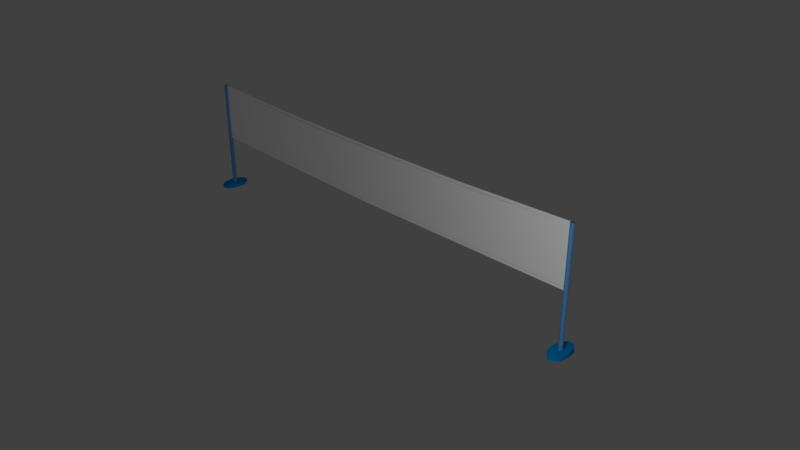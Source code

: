 # Source: net.blend  (saved by Blender 2.78.0; exported with 4.5.12 LTS)
import bpy
from mathutils import Matrix  # noqa: F401  (used for matrix-valued properties, if any)

bpy.ops.wm.read_factory_settings(use_empty=True)
scene = bpy.context.scene
scene.name = 'Scene'

# ---- collections
col_collection_1 = bpy.data.collections.new('Collection 1'); scene.collection.children.link(col_collection_1)

# ---- materials (node trees are filled in below, after node groups)
mat_squareplane_material_7aa73a9e_e185_4687_904c_ddb8d7673011_2fe93 = bpy.data.materials.new('SquarePlane material_7aa73a9e-e185-4687-904c-ddb8d7673011_2fe93')
mat_squareplane_material_7aa73a9e_e185_4687_904c_ddb8d7673011_2fe93.alpha_threshold = 0.0
mat_squareplane_material_7aa73a9e_e185_4687_904c_ddb8d7673011_2fe93.use_transparent_shadow = False
mat_squareplane_material_7aa73a9e_e185_4687_904c_ddb8d7673011_2fe93.diffuse_color = (1.0, 1.0, 1.0, 1.0)
mat_squareplane_material_7aa73a9e_e185_4687_904c_ddb8d7673011_2fe93.roughness = 0.5
mat_chrome___hex_mesh_4006616a_5b3c_4386_8cdb_69f7adf32a6a_379faed9 = bpy.data.materials.new('Chrome - Hex Mesh_4006616a-5b3c-4386-8cdb-69f7adf32a6a_379faed9')
mat_chrome___hex_mesh_4006616a_5b3c_4386_8cdb_69f7adf32a6a_379faed9.alpha_threshold = 0.0
mat_chrome___hex_mesh_4006616a_5b3c_4386_8cdb_69f7adf32a6a_379faed9.use_transparent_shadow = False
mat_chrome___hex_mesh_4006616a_5b3c_4386_8cdb_69f7adf32a6a_379faed9.diffuse_color = (1.0, 1.0, 1.0, 1.0)
mat_chrome___hex_mesh_4006616a_5b3c_4386_8cdb_69f7adf32a6a_379faed9.roughness = 0.5
mat_squareplane_material_1_439634c7_11f5_4564_b453_d43c2e7cd70d_642 = bpy.data.materials.new('SquarePlane material 1_439634c7-11f5-4564-b453-d43c2e7cd70d_642')
mat_squareplane_material_1_439634c7_11f5_4564_b453_d43c2e7cd70d_642.alpha_threshold = 0.0
mat_squareplane_material_1_439634c7_11f5_4564_b453_d43c2e7cd70d_642.use_transparent_shadow = False
mat_squareplane_material_1_439634c7_11f5_4564_b453_d43c2e7cd70d_642.diffuse_color = (1.0, 1.0, 1.0, 1.0)
mat_squareplane_material_1_439634c7_11f5_4564_b453_d43c2e7cd70d_642.roughness = 0.5
mat_cylinder_material_1_a05a41f8_c035_4d9b_bea2_976511c53207_244f48 = bpy.data.materials.new('Cylinder material 1_a05a41f8-c035-4d9b-bea2-976511c53207_244f48')
mat_cylinder_material_1_a05a41f8_c035_4d9b_bea2_976511c53207_244f48.alpha_threshold = 0.0
mat_cylinder_material_1_a05a41f8_c035_4d9b_bea2_976511c53207_244f48.use_transparent_shadow = False
mat_cylinder_material_1_a05a41f8_c035_4d9b_bea2_976511c53207_244f48.diffuse_color = (0.0, 0.337, 0.878, 1.0)
mat_cylinder_material_1_a05a41f8_c035_4d9b_bea2_976511c53207_244f48.roughness = 0.5
mat_cylinder_material_73e83ba8_eb67_4bd8_a0ca_e3b7c5aab2bd_fb62363d = bpy.data.materials.new('Cylinder material_73e83ba8-eb67-4bd8-a0ca-e3b7c5aab2bd_fb62363d')
mat_cylinder_material_73e83ba8_eb67_4bd8_a0ca_e3b7c5aab2bd_fb62363d.alpha_threshold = 0.0
mat_cylinder_material_73e83ba8_eb67_4bd8_a0ca_e3b7c5aab2bd_fb62363d.use_transparent_shadow = False
mat_cylinder_material_73e83ba8_eb67_4bd8_a0ca_e3b7c5aab2bd_fb62363d.diffuse_color = (0.125, 0.376, 0.78, 1.0)
mat_cylinder_material_73e83ba8_eb67_4bd8_a0ca_e3b7c5aab2bd_fb62363d.roughness = 0.5

# ---- material node trees

# ---- world
world_world = bpy.data.worlds.new('World'); scene.world = world_world
world_world.color = (0.05088, 0.05088, 0.05088)
world_world.use_sun_shadow = False
world_world.sun_shadow_jitter_overblur = 0.0
world_world.cycles.sampling_method = 'MANUAL'

# ---- cameras
cam_camera = bpy.data.cameras.new('Camera')
cam_camera.clip_end = 100.0
cam_camera.lens = 35.0
cam_camera.sensor_width = 32.0
cam_camera.sensor_height = 18.0
cam_camera.ortho_scale = 7.314
cam_camera.dof.focus_distance = 0.0
cam_camera.dof.aperture_fstop = 128.0

# ---- lights
light_lamp = bpy.data.lights.new('Lamp', 'POINT')
light_lamp.transmission_factor = 0.0
light_lamp.cutoff_distance = 30.0
light_lamp.energy = 100.0
light_lamp.shadow_buffer_clip_start = 1.001
light_lamp.shadow_soft_size = 0.1
light_lamp.shadow_maximum_resolution = 0.006
light_lamp.use_absolute_resolution = True

# ---- meshes
me_ribbon_top___baked = bpy.data.meshes.new('ribbon-top_-_baked')
me_ribbon_top___baked.from_pydata([(1525.0, 1478.0, 0.0), (1525.0, 1458.0, 0.0), (3050.0, 1510.0, 0.0), (3050.0, 1530.0, 0.0), (0.0, 1467.0, 0.0), (0.0, 1447.0, 0.0), (1525.0, 1498.0, 0.0), (3050.0, 1550.0, 0.0), (0.0, 1487.0, 0.0), (-1527.0, 1484.0, 0.0), (-1529.0, 1464.0, 0.0), (-3050.0, 1530.0, 0.0), (-3050.0, 1510.0, 0.0), (-1525.0, 1504.0, 0.0), (-3050.0, 1550.0, 0.0)], [], [(0, 1, 2, 3), (1, 0, 4, 5), (6, 0, 3, 7), (0, 6, 8, 4), (9, 10, 5, 4), (10, 9, 11, 12), (13, 9, 4, 8), (9, 13, 14, 11)])
me_ribbon_top___baked.polygons.foreach_set('use_smooth', [True] * 8)
_uv = me_ribbon_top___baked.uv_layers.new(name='UVMap')
_uv.uv.foreach_set('vector', [0.0, 0.0, 1.0, 0.0, 1.0, 1.0, 0.0, 1.0, 0.0, 0.0, 1.0, 0.0, 1.0, 1.0, 0.0, 1.0, 0.0, 0.0, 1.0, 0.0, 1.0, 1.0, 0.0, 1.0, 0.0, 0.0, 1.0, 0.0, 1.0, 1.0, 0.0, 1.0, 0.0, 0.0, 1.0, 0.0, 1.0, 1.0, 0.0, 1.0, 0.0, 0.0, 1.0, 0.0, 1.0, 1.0, 0.0, 1.0, 0.0, 0.0, 1.0, 0.0, 1.0, 1.0, 0.0, 1.0, 0.0, 0.0, 1.0, 0.0, 1.0, 1.0, 0.0, 1.0])
me_ribbon_top___baked.materials.append(mat_squareplane_material_7aa73a9e_e185_4687_904c_ddb8d7673011_2fe93)
me_ribbon_top___baked.use_remesh_preserve_volume = False
me_ribbon_top___baked.use_remesh_preserve_attributes = False
me_ribbon_top___baked.use_mirror_vertex_groups = False
me_ribbon_top___baked.update()
me_ribbon_top___baked.normals_split_custom_set([tuple(v) for v in zip(*[iter([0.0, 0.0, 1.0, 0.0, 0.0, 1.0, 0.0, 0.0, 1.0, 0.0, 0.0, 1.0, 0.0, 0.0, 1.0, 0.0, 0.0, 1.0, 0.0, 0.0, 1.0, 0.0, 0.0, 1.0, 0.0, 0.0, 1.0, 0.0, 0.0, 1.0, 0.0, 0.0, 1.0, 0.0, 0.0, 1.0, 0.0, 0.0, 1.0, 0.0, 0.0, 1.0, 0.0, 0.0, 1.0, 0.0, 0.0, 1.0, 0.0, 0.0, 1.0, 0.0, 0.0, 1.0, 0.0, 0.0, 1.0, 0.0, 0.0, 1.0, 0.0, 0.0, 1.0, 0.0, 0.0, 1.0, 0.0, 0.0, 1.0, 0.0, 0.0, 1.0, 0.0, 0.0, 1.0, 0.0, 0.0, 1.0, 0.0, 0.0, 1.0, 0.0, 0.0, 1.0, 0.0, 0.0, 1.0, 0.0, 0.0, 1.0, 0.0, 0.0, 1.0, 0.0, 0.0, 1.0])] * 3)])
me_mesh___baked = bpy.data.meshes.new('mesh_-_baked')
me_mesh___baked.from_pydata([(-3050.0, 800.0, 0.0), (0.0, 760.0, 0.0), (0.0, 1125.0, 0.0), (-3050.0, 1155.0, 0.0), (3050.0, 800.0, 0.0), (3050.0, 1155.0, 0.0), (1655.0, 1458.0, 0.0), (0.0, 1440.0, 0.0), (3050.0, 1510.0, 0.0), (-3050.0, 1510.0, 0.0), (-1525.0, 1455.0, 0.0)], [], [(0, 1, 2, 3), (1, 4, 5, 2), (6, 7, 2, 5, 8), (9, 3, 2, 7, 10)])
me_mesh___baked.polygons.foreach_set('use_smooth', [True] * 4)
_uv = me_mesh___baked.uv_layers.new(name='UVMap')
_uv.uv.foreach_set('vector', [0.0, 0.0, 0.5, 0.0, 0.5, 0.5, 0.0, 0.5, 0.5, 0.0, 1.0, 0.0, 1.0, 0.5, 0.5, 0.5, 0.7714, 1.0, 0.5, 1.0, 0.5, 0.5, 1.0, 0.5, 1.0, 1.0, 0.0, 1.0, 0.0, 0.5, 0.5, 0.5, 0.5, 1.0, 0.2499, 1.0])
me_mesh___baked.materials.append(mat_chrome___hex_mesh_4006616a_5b3c_4386_8cdb_69f7adf32a6a_379faed9)
me_mesh___baked.use_remesh_preserve_volume = False
me_mesh___baked.use_remesh_preserve_attributes = False
me_mesh___baked.use_mirror_vertex_groups = False
me_mesh___baked.update()
me_mesh___baked.normals_split_custom_set([tuple(v) for v in zip(*[iter([0.0, 0.0, 1.0, 0.0, 0.0, 1.0, 0.0, 0.0, 1.0, 0.0, 0.0, 1.0, 0.0, 0.0, 1.0, 0.0, 0.0, 1.0, 0.0, 0.0, 1.0, 0.0, 0.0, 1.0, 0.0, 0.0, 1.0, 0.0, 0.0, 1.0, 0.0, 0.0, 1.0, 0.0, 0.0, 1.0, 0.0, 0.0, 1.0, 0.0, 0.0, 1.0, 0.0, 0.0, 1.0, 0.0, 0.0, 1.0, 0.0, 0.0, 1.0, 0.0, 0.0, 1.0])] * 3)])
me_ribbon_bottom___baked = bpy.data.meshes.new('ribbon-bottom_-_baked')
me_ribbon_bottom___baked.from_pydata([(0.0, 738.0, 0.0), (-3050.0, 778.0, 0.0), (-3050.0, 758.0, 0.0), (0.0, 718.0, 0.0), (0.0, 758.0, 0.0), (-3050.0, 798.0, 0.0), (3050.0, 778.0, 0.0), (3050.0, 758.0, 0.0), (3050.0, 798.0, 0.0)], [], [(0, 1, 2, 3), (4, 5, 1, 0), (6, 0, 3, 7), (8, 4, 0, 6)])
me_ribbon_bottom___baked.polygons.foreach_set('use_smooth', [True] * 4)
_uv = me_ribbon_bottom___baked.uv_layers.new(name='UVMap')
_uv.uv.foreach_set('vector', [0.0, 0.0, 1.0, 0.0, 1.0, 1.0, 0.0, 1.0, 0.0, 0.0, 1.0, 0.0, 1.0, 1.0, 0.0, 1.0, 0.0, 0.0, 1.0, 0.0, 1.0, 1.0, 0.0, 1.0, 0.0, 0.0, 1.0, 0.0, 1.0, 1.0, 0.0, 1.0])
me_ribbon_bottom___baked.materials.append(mat_squareplane_material_1_439634c7_11f5_4564_b453_d43c2e7cd70d_642)
me_ribbon_bottom___baked.use_remesh_preserve_volume = False
me_ribbon_bottom___baked.use_remesh_preserve_attributes = False
me_ribbon_bottom___baked.use_mirror_vertex_groups = False
me_ribbon_bottom___baked.update()
me_ribbon_bottom___baked.normals_split_custom_set([tuple(v) for v in zip(*[iter([0.0, 0.0, 1.0, 0.0, 0.0, 1.0, 0.0, 0.0, 1.0, 0.0, 0.0, 1.0, 0.0, 0.0, 1.0, 0.0, 0.0, 1.0, 0.0, 0.0, 1.0, 0.0, 0.0, 1.0, 0.0, 0.0, 1.0, 0.0, 0.0, 1.0, 0.0, 0.0, 1.0, 0.0, 0.0, 1.0, 0.0, 0.0, 1.0, 0.0, 0.0, 1.0, 0.0, 0.0, 1.0, 0.0, 0.0, 1.0])] * 3)])
me_base = bpy.data.meshes.new('base')
me_base.from_pydata([(3141.0, 50.0, -117.6), (3162.0, 50.0, 0.0), (3162.0, 0.0, 0.0), (3141.0, 0.0, -117.6), (3085.0, 50.0, -190.2), (3085.0, 0.0, -190.2), (3015.0, 50.0, -190.2), (3015.0, 0.0, -190.2), (2959.0, 50.0, -117.6), (2959.0, 0.0, -117.6), (2938.0, 50.0, 0.0), (2938.0, 0.0, 0.0), (2959.0, 50.0, 117.6), (2959.0, 0.0, 117.6), (3015.0, 50.0, 190.2), (3015.0, 0.0, 190.2), (3085.0, 50.0, 190.2), (3085.0, 0.0, 190.2), (3141.0, 50.0, 117.6), (3141.0, 0.0, 117.6), (3050.0, 0.0, 0.0), (3050.0, 50.0, 0.0), (-3162.0, 0.0, 0.0), (-3162.0, 50.0, 0.0), (-3141.0, 50.0, -117.6), (-3141.0, 0.0, -117.6), (-3085.0, 50.0, -190.2), (-3085.0, 0.0, -190.2), (-3015.0, 50.0, -190.2), (-3015.0, 0.0, -190.2), (-2959.0, 50.0, -117.6), (-2959.0, 0.0, -117.6), (-2938.0, 50.0, 0.0), (-2938.0, 0.0, 0.0), (-2959.0, 50.0, 117.6), (-2959.0, 0.0, 117.6), (-3015.0, 50.0, 190.2), (-3015.0, 0.0, 190.2), (-3085.0, 50.0, 190.2), (-3085.0, 0.0, 190.2), (-3141.0, 50.0, 117.6), (-3141.0, 0.0, 117.6), (-3050.0, 0.0, 0.0), (-3050.0, 50.0, 0.0)], [], [(0, 1, 2, 3), (4, 0, 3, 5), (6, 4, 5, 7), (8, 6, 7, 9), (10, 8, 9, 11), (12, 10, 11, 13), (14, 12, 13, 15), (16, 14, 15, 17), (18, 16, 17, 19), (1, 18, 19, 2), (3, 2, 20), (5, 3, 20), (7, 5, 20), (9, 7, 20), (11, 9, 20), (13, 11, 20), (15, 13, 20), (17, 15, 20), (19, 17, 20), (2, 19, 20), (21, 1, 0), (21, 0, 4), (21, 4, 6), (21, 6, 8), (21, 8, 10), (21, 10, 12), (21, 12, 14), (21, 14, 16), (21, 16, 18), (21, 18, 1), (22, 23, 24, 25), (25, 24, 26, 27), (27, 26, 28, 29), (29, 28, 30, 31), (31, 30, 32, 33), (33, 32, 34, 35), (35, 34, 36, 37), (37, 36, 38, 39), (39, 38, 40, 41), (41, 40, 23, 22), (42, 22, 25), (42, 25, 27), (42, 27, 29), (42, 29, 31), (42, 31, 33), (42, 33, 35), (42, 35, 37), (42, 37, 39), (42, 39, 41), (42, 41, 22), (24, 23, 43), (26, 24, 43), (28, 26, 43), (30, 28, 43), (32, 30, 43), (34, 32, 43), (36, 34, 43), (38, 36, 43), (40, 38, 43), (23, 40, 43)])
me_base.polygons.foreach_set('use_smooth', [True] * 60)
_k = set([(0, 1), (0, 4), (1, 18), (2, 3), (2, 19), (3, 5), (4, 6), (5, 7), (6, 8), (7, 9), (8, 10), (9, 11), (10, 12), (11, 13), (12, 14), (13, 15), (14, 16), (15, 17), (16, 18), (17, 19), (22, 25), (22, 41), (23, 24), (23, 40), (24, 26), (25, 27), (26, 28), (27, 29), (28, 30), (29, 31), (30, 32), (31, 33), (32, 34), (33, 35), (34, 36), (35, 37), (36, 38), (37, 39), (38, 40), (39, 41)])
me_base.attributes.new('sharp_edge', 'BOOLEAN', 'EDGE').data.foreach_set('value', [ (min(e.vertices), max(e.vertices)) in _k for e in me_base.edges])
_uv = me_base.uv_layers.new(name='UVMap')
_uv.uv.foreach_set('vector', [0.0, 0.0, 1.0, 0.0, 1.0, 1.0, 0.0, 1.0, 0.0, 0.0, 1.0, 0.0, 1.0, 1.0, 0.0, 1.0, 0.0, 0.0, 1.0, 0.0, 1.0, 1.0, 0.0, 1.0, 0.0, 0.0, 1.0, 0.0, 1.0, 1.0, 0.0, 1.0, 0.0, 0.0, 1.0, 0.0, 1.0, 1.0, 0.0, 1.0, 0.0, 0.0, 1.0, 0.0, 1.0, 1.0, 0.0, 1.0, 0.0, 0.0, 1.0, 0.0, 1.0, 1.0, 0.0, 1.0, 0.0, 0.0, 1.0, 0.0, 1.0, 1.0, 0.0, 1.0, 0.0, 0.0, 1.0, 0.0, 1.0, 1.0, 0.0, 1.0, 0.0, 0.0, 1.0, 0.0, 1.0, 1.0, 0.0, 1.0, 0.0, 0.0, 1.0, 0.0, 1.0, 1.0, 0.0, 0.0, 1.0, 0.0, 1.0, 1.0, 0.0, 0.0, 1.0, 0.0, 1.0, 1.0, 0.0, 0.0, 1.0, 0.0, 1.0, 1.0, 0.0, 0.0, 1.0, 0.0, 1.0, 1.0, 0.0, 0.0, 1.0, 0.0, 1.0, 1.0, 0.0, 0.0, 1.0, 0.0, 1.0, 1.0, 0.0, 0.0, 1.0, 0.0, 1.0, 1.0, 0.0, 0.0, 1.0, 0.0, 1.0, 1.0, 0.0, 0.0, 1.0, 0.0, 1.0, 1.0, 0.0, 0.0, 1.0, 0.0, 1.0, 1.0, 0.0, 0.0, 1.0, 0.0, 1.0, 1.0, 0.0, 0.0, 1.0, 0.0, 1.0, 1.0, 0.0, 0.0, 1.0, 0.0, 1.0, 1.0, 0.0, 0.0, 1.0, 0.0, 1.0, 1.0, 0.0, 0.0, 1.0, 0.0, 1.0, 1.0, 0.0, 0.0, 1.0, 0.0, 1.0, 1.0, 0.0, 0.0, 1.0, 0.0, 1.0, 1.0, 0.0, 0.0, 1.0, 0.0, 1.0, 1.0, 0.0, 0.0, 1.0, 0.0, 1.0, 1.0, 0.0, 0.0, 1.0, 0.0, 1.0, 1.0, 0.0, 1.0, 0.0, 0.0, 1.0, 0.0, 1.0, 1.0, 0.0, 1.0, 0.0, 0.0, 1.0, 0.0, 1.0, 1.0, 0.0, 1.0, 0.0, 0.0, 1.0, 0.0, 1.0, 1.0, 0.0, 1.0, 0.0, 0.0, 1.0, 0.0, 1.0, 1.0, 0.0, 1.0, 0.0, 0.0, 1.0, 0.0, 1.0, 1.0, 0.0, 1.0, 0.0, 0.0, 1.0, 0.0, 1.0, 1.0, 0.0, 1.0, 0.0, 0.0, 1.0, 0.0, 1.0, 1.0, 0.0, 1.0, 0.0, 0.0, 1.0, 0.0, 1.0, 1.0, 0.0, 1.0, 0.0, 0.0, 1.0, 0.0, 1.0, 1.0, 0.0, 1.0, 0.0, 0.0, 1.0, 0.0, 1.0, 1.0, 0.0, 0.0, 1.0, 0.0, 1.0, 1.0, 0.0, 0.0, 1.0, 0.0, 1.0, 1.0, 0.0, 0.0, 1.0, 0.0, 1.0, 1.0, 0.0, 0.0, 1.0, 0.0, 1.0, 1.0, 0.0, 0.0, 1.0, 0.0, 1.0, 1.0, 0.0, 0.0, 1.0, 0.0, 1.0, 1.0, 0.0, 0.0, 1.0, 0.0, 1.0, 1.0, 0.0, 0.0, 1.0, 0.0, 1.0, 1.0, 0.0, 0.0, 1.0, 0.0, 1.0, 1.0, 0.0, 0.0, 1.0, 0.0, 1.0, 1.0, 0.0, 0.0, 1.0, 0.0, 1.0, 1.0, 0.0, 0.0, 1.0, 0.0, 1.0, 1.0, 0.0, 0.0, 1.0, 0.0, 1.0, 1.0, 0.0, 0.0, 1.0, 0.0, 1.0, 1.0, 0.0, 0.0, 1.0, 0.0, 1.0, 1.0, 0.0, 0.0, 1.0, 0.0, 1.0, 1.0, 0.0, 0.0, 1.0, 0.0, 1.0, 1.0, 0.0, 0.0, 1.0, 0.0, 1.0, 1.0, 0.0, 0.0, 1.0, 0.0, 1.0, 1.0])
me_base.materials.append(mat_cylinder_material_1_a05a41f8_c035_4d9b_bea2_976511c53207_244f48)
me_base.use_remesh_preserve_volume = False
me_base.use_remesh_preserve_attributes = False
me_base.use_mirror_vertex_groups = False
me_base.update()
me_base.normals_split_custom_set([tuple(v) for v in zip(*[iter([0.9261, 0.0, -0.3773, 1.0, 0.0, 0.0, 1.0, 0.0, 0.0, 0.9261, -2.787e-09, -0.3773, 0.5014, 0.0, -0.8652, 0.9261, 0.0, -0.3773, 0.9261, -2.787e-09, -0.3773, 0.5014, -5.979e-09, -0.8652, -0.5014, 5.979e-09, -0.8652, 0.5014, 0.0, -0.8652, 0.5014, -5.979e-09, -0.8652, -0.5014, 0.0, -0.8652, -0.9261, 2.787e-09, -0.3773, -0.5014, 5.979e-09, -0.8652, -0.5014, 0.0, -0.8652, -0.9261, 0.0, -0.3773, -1.0, 0.0, 0.0, -0.9261, 2.787e-09, -0.3773, -0.9261, 0.0, -0.3773, -1.0, 0.0, 0.0, -0.9261, 0.0, 0.3773, -1.0, 0.0, 0.0, -1.0, 0.0, 0.0, -0.9261, -2.787e-09, 0.3773, -0.5014, 0.0, 0.8652, -0.9261, 0.0, 0.3773, -0.9261, -2.787e-09, 0.3773, -0.5014, -5.979e-09, 0.8652, 0.5014, 5.979e-09, 0.8652, -0.5014, 0.0, 0.8652, -0.5014, -5.979e-09, 0.8652, 0.5014, 0.0, 0.8652, 0.9261, 2.787e-09, 0.3773, 0.5014, 5.979e-09, 0.8652, 0.5014, 0.0, 0.8652, 0.9261, 0.0, 0.3773, 1.0, 0.0, 0.0, 0.9261, 2.787e-09, 0.3773, 0.9261, 0.0, 0.3773, 1.0, 0.0, 0.0, 0.0, -1.0, 0.0, 0.0, -1.0, 0.0, 0.0, -1.0, 0.0, 0.0, -1.0, 0.0, 0.0, -1.0, 0.0, 0.0, -1.0, 0.0, 0.0, -1.0, 0.0, 0.0, -1.0, 0.0, 0.0, -1.0, 0.0, 0.0, -1.0, 0.0, 0.0, -1.0, 0.0, 0.0, -1.0, 0.0, 0.0, -1.0, 0.0, 0.0, -1.0, 0.0, 0.0, -1.0, 0.0, 0.0, -1.0, 0.0, 0.0, -1.0, 0.0, 0.0, -1.0, 0.0, 0.0, -1.0, 0.0, 0.0, -1.0, 0.0, 0.0, -1.0, 0.0, 0.0, -1.0, 0.0, 0.0, -1.0, 0.0, 0.0, -1.0, 0.0, 0.0, -1.0, 0.0, 0.0, -1.0, 0.0, 0.0, -1.0, 0.0, 0.0, -1.0, 0.0, 0.0, -1.0, 0.0, 0.0, -1.0, 0.0, 0.0, 1.0, 0.0, 0.0, 1.0, 0.0, 0.0, 1.0, 0.0, 0.0, 1.0, 0.0, 0.0, 1.0, 0.0, 0.0, 1.0, 0.0, 0.0, 1.0, 0.0, 0.0, 1.0, 0.0, 0.0, 1.0, 0.0, 0.0, 1.0, 0.0, 0.0, 1.0, 0.0, 0.0, 1.0, 0.0, 0.0, 1.0, 0.0, 0.0, 1.0, 0.0, 0.0, 1.0, 0.0, 0.0, 1.0, 0.0, 0.0, 1.0, 0.0, 0.0, 1.0, 0.0, 0.0, 1.0, 0.0, 0.0, 1.0, 0.0, 0.0, 1.0, 0.0, 0.0, 1.0, 0.0, 0.0, 1.0, 0.0, 0.0, 1.0, 0.0, 0.0, 1.0, 0.0, 0.0, 1.0, 0.0, 0.0, 1.0, 0.0, 0.0, 1.0, 0.0, 0.0, 1.0, 0.0, 0.0, 1.0, 0.0, -1.0, 0.0, 0.0, -1.0, 0.0, 0.0, -0.9261, 2.787e-09, -0.3773, -0.9261, 0.0, -0.3773, -0.9261, 0.0, -0.3773, -0.9261, 2.787e-09, -0.3773, -0.5014, 5.979e-09, -0.8652, -0.5014, 0.0, -0.8652, -0.5014, 0.0, -0.8652, -0.5014, 5.979e-09, -0.8652, 0.5014, 0.0, -0.8652, 0.5014, -5.979e-09, -0.8652, 0.5014, -5.979e-09, -0.8652, 0.5014, 0.0, -0.8652, 0.9261, 0.0, -0.3773, 0.9261, -2.787e-09, -0.3773, 0.9261, -2.787e-09, -0.3773, 0.9261, 0.0, -0.3773, 1.0, 0.0, 0.0, 1.0, 0.0, 0.0, 1.0, 0.0, 0.0, 1.0, 0.0, 0.0, 0.9261, 2.787e-09, 0.3773, 0.9261, 0.0, 0.3773, 0.9261, 0.0, 0.3773, 0.9261, 2.787e-09, 0.3773, 0.5014, 5.979e-09, 0.8652, 0.5014, 0.0, 0.8652, 0.5014, 0.0, 0.8652, 0.5014, 5.979e-09, 0.8652, -0.5014, 0.0, 0.8652, -0.5014, -5.979e-09, 0.8652, -0.5014, -5.979e-09, 0.8652, -0.5014, 0.0, 0.8652, -0.9261, 0.0, 0.3773, -0.9261, -2.787e-09, 0.3773, -0.9261, -2.787e-09, 0.3773, -0.9261, 0.0, 0.3773, -1.0, 0.0, 0.0, -1.0, 0.0, 0.0, 0.0, -1.0, 0.0, 0.0, -1.0, 0.0, 0.0, -1.0, 0.0, 0.0, -1.0, 0.0, 0.0, -1.0, 0.0, 0.0, -1.0, 0.0, 0.0, -1.0, 0.0, 0.0, -1.0, 0.0, 0.0, -1.0, 0.0, 0.0, -1.0, 0.0, 0.0, -1.0, 0.0, 0.0, -1.0, 0.0, 0.0, -1.0, 0.0, 0.0, -1.0, 0.0, 0.0, -1.0, 0.0, 0.0, -1.0, 0.0, 0.0, -1.0, 0.0, 0.0, -1.0, 0.0, 0.0, -1.0, 0.0, 0.0, -1.0, 0.0, 0.0, -1.0, 0.0, 0.0, -1.0, 0.0, 0.0, -1.0, 0.0, 0.0, -1.0, 0.0, 0.0, -1.0, 0.0, 0.0, -1.0, 0.0, 0.0, -1.0, 0.0, 0.0, -1.0, 0.0, 0.0, -1.0, 0.0, 0.0, -1.0, 0.0, 0.0, 1.0, 0.0, 0.0, 1.0, 0.0, 0.0, 1.0, 0.0, 0.0, 1.0, 0.0, 0.0, 1.0, 0.0, 0.0, 1.0, 0.0, 0.0, 1.0, 0.0, 0.0, 1.0, 0.0, 0.0, 1.0, 0.0, 0.0, 1.0, 0.0, 0.0, 1.0, 0.0, 0.0, 1.0, 0.0, 0.0, 1.0, 0.0, 0.0, 1.0, 0.0, 0.0, 1.0, 0.0, 0.0, 1.0, 0.0, 0.0, 1.0, 0.0, 0.0, 1.0, 0.0, 0.0, 1.0, 0.0, 0.0, 1.0, 0.0, 0.0, 1.0, 0.0, 0.0, 1.0, 0.0, 0.0, 1.0, 0.0, 0.0, 1.0, 0.0, 0.0, 1.0, 0.0, 0.0, 1.0, 0.0, 0.0, 1.0, 0.0, 0.0, 1.0, 0.0, 0.0, 1.0, 0.0, 0.0, 1.0, 0.0])] * 3)])
me_pole = bpy.data.meshes.new('pole')
me_pole.from_pydata([(3059.0, 1550.0, -28.53), (3080.0, 1550.0, 0.0), (3080.0, 0.0, 0.0), (3059.0, 0.0, -28.53), (3026.0, 1550.0, -17.63), (3026.0, 0.0, -17.63), (3026.0, 1550.0, 17.63), (3026.0, 0.0, 17.63), (3059.0, 1550.0, 28.53), (3059.0, 0.0, 28.53), (3050.0, 0.0, 0.0), (3050.0, 1550.0, 0.0), (-3080.0, 0.0, 0.0), (-3080.0, 1550.0, 0.0), (-3059.0, 1550.0, -28.53), (-3059.0, 0.0, -28.53), (-3026.0, 1550.0, -17.63), (-3026.0, 0.0, -17.63), (-3026.0, 1550.0, 17.63), (-3026.0, 0.0, 17.63), (-3059.0, 1550.0, 28.53), (-3059.0, 0.0, 28.53), (-3050.0, 0.0, 0.0), (-3050.0, 1550.0, 0.0)], [], [(0, 1, 2, 3), (4, 0, 3, 5), (6, 4, 5, 7), (8, 6, 7, 9), (1, 8, 9, 2), (3, 2, 10), (5, 3, 10), (7, 5, 10), (9, 7, 10), (2, 9, 10), (11, 1, 0), (11, 0, 4), (11, 4, 6), (11, 6, 8), (11, 8, 1), (12, 13, 14, 15), (15, 14, 16, 17), (17, 16, 18, 19), (19, 18, 20, 21), (21, 20, 13, 12), (22, 12, 15), (22, 15, 17), (22, 17, 19), (22, 19, 21), (22, 21, 12), (14, 13, 23), (16, 14, 23), (18, 16, 23), (20, 18, 23), (13, 20, 23)])
me_pole.polygons.foreach_set('use_smooth', [True] * 30)
_k = set([(0, 1), (0, 4), (1, 8), (2, 3), (2, 9), (3, 5), (4, 6), (5, 7), (6, 8), (7, 9), (12, 15), (12, 21), (13, 14), (13, 20), (14, 16), (15, 17), (16, 18), (17, 19), (18, 20), (19, 21)])
me_pole.attributes.new('sharp_edge', 'BOOLEAN', 'EDGE').data.foreach_set('value', [ (min(e.vertices), max(e.vertices)) in _k for e in me_pole.edges])
_uv = me_pole.uv_layers.new(name='UVMap')
_uv.uv.foreach_set('vector', [0.0, 0.0, 1.0, 0.0, 1.0, 1.0, 0.0, 1.0, 0.0, 0.0, 1.0, 0.0, 1.0, 1.0, 0.0, 1.0, 0.0, 0.0, 1.0, 0.0, 1.0, 1.0, 0.0, 1.0, 0.0, 0.0, 1.0, 0.0, 1.0, 1.0, 0.0, 1.0, 0.0, 0.0, 1.0, 0.0, 1.0, 1.0, 0.0, 1.0, 0.0, 0.0, 1.0, 0.0, 1.0, 1.0, 0.0, 0.0, 1.0, 0.0, 1.0, 1.0, 0.0, 0.0, 1.0, 0.0, 1.0, 1.0, 0.0, 0.0, 1.0, 0.0, 1.0, 1.0, 0.0, 0.0, 1.0, 0.0, 1.0, 1.0, 0.0, 0.0, 1.0, 0.0, 1.0, 1.0, 0.0, 0.0, 1.0, 0.0, 1.0, 1.0, 0.0, 0.0, 1.0, 0.0, 1.0, 1.0, 0.0, 0.0, 1.0, 0.0, 1.0, 1.0, 0.0, 0.0, 1.0, 0.0, 1.0, 1.0, 0.0, 0.0, 1.0, 0.0, 1.0, 1.0, 0.0, 1.0, 0.0, 0.0, 1.0, 0.0, 1.0, 1.0, 0.0, 1.0, 0.0, 0.0, 1.0, 0.0, 1.0, 1.0, 0.0, 1.0, 0.0, 0.0, 1.0, 0.0, 1.0, 1.0, 0.0, 1.0, 0.0, 0.0, 1.0, 0.0, 1.0, 1.0, 0.0, 1.0, 0.0, 0.0, 1.0, 0.0, 1.0, 1.0, 0.0, 0.0, 1.0, 0.0, 1.0, 1.0, 0.0, 0.0, 1.0, 0.0, 1.0, 1.0, 0.0, 0.0, 1.0, 0.0, 1.0, 1.0, 0.0, 0.0, 1.0, 0.0, 1.0, 1.0, 0.0, 0.0, 1.0, 0.0, 1.0, 1.0, 0.0, 0.0, 1.0, 0.0, 1.0, 1.0, 0.0, 0.0, 1.0, 0.0, 1.0, 1.0, 0.0, 0.0, 1.0, 0.0, 1.0, 1.0, 0.0, 0.0, 1.0, 0.0, 1.0, 1.0])
me_pole.materials.append(mat_cylinder_material_73e83ba8_eb67_4bd8_a0ca_e3b7c5aab2bd_fb62363d)
me_pole.use_remesh_preserve_volume = False
me_pole.use_remesh_preserve_attributes = False
me_pole.use_mirror_vertex_groups = False
me_pole.update()
me_pole.normals_split_custom_set([tuple(v) for v in zip(*[iter([0.309, 0.0, -0.9511, 1.0, 0.0, 0.0, 1.0, 0.0, 0.0, 0.309, 0.0, -0.9511, -0.809, 0.0, -0.5878, 0.309, 0.0, -0.9511, 0.309, 0.0, -0.9511, -0.809, 0.0, -0.5878, -0.809, 0.0, 0.5878, -0.809, 0.0, -0.5878, -0.809, 0.0, -0.5878, -0.809, 0.0, 0.5878, 0.309, 0.0, 0.9511, -0.809, 0.0, 0.5878, -0.809, 0.0, 0.5878, 0.309, 0.0, 0.9511, 1.0, 0.0, 0.0, 0.309, 0.0, 0.9511, 0.309, 0.0, 0.9511, 1.0, 0.0, 0.0, 0.0, -1.0, 0.0, 0.0, -1.0, 0.0, 0.0, -1.0, 0.0, 0.0, -1.0, 0.0, 0.0, -1.0, 0.0, 0.0, -1.0, 0.0, 0.0, -1.0, 0.0, 0.0, -1.0, 0.0, 0.0, -1.0, 0.0, 0.0, -1.0, 0.0, 0.0, -1.0, 0.0, 0.0, -1.0, 0.0, 0.0, -1.0, 0.0, 0.0, -1.0, 0.0, 0.0, -1.0, 0.0, 0.0, 1.0, 0.0, 0.0, 1.0, 0.0, 0.0, 1.0, 0.0, 0.0, 1.0, 0.0, 0.0, 1.0, 0.0, 0.0, 1.0, 0.0, 0.0, 1.0, 0.0, 0.0, 1.0, 0.0, 0.0, 1.0, 0.0, 0.0, 1.0, 0.0, 0.0, 1.0, 0.0, 0.0, 1.0, 0.0, 0.0, 1.0, 0.0, 0.0, 1.0, 0.0, 0.0, 1.0, 0.0, -1.0, 0.0, 0.0, -1.0, 0.0, 0.0, -0.309, 0.0, -0.9511, -0.309, 0.0, -0.9511, -0.309, 0.0, -0.9511, -0.309, 0.0, -0.9511, 0.809, 0.0, -0.5878, 0.809, 0.0, -0.5878, 0.809, 0.0, -0.5878, 0.809, 0.0, -0.5878, 0.809, 0.0, 0.5878, 0.809, 0.0, 0.5878, 0.809, 0.0, 0.5878, 0.809, 0.0, 0.5878, -0.309, 0.0, 0.9511, -0.309, 0.0, 0.9511, -0.309, 0.0, 0.9511, -0.309, 0.0, 0.9511, -1.0, 0.0, 0.0, -1.0, 0.0, 0.0, 0.0, -1.0, 0.0, 0.0, -1.0, 0.0, 0.0, -1.0, 0.0, 0.0, -1.0, 0.0, 0.0, -1.0, 0.0, 0.0, -1.0, 0.0, 0.0, -1.0, 0.0, 0.0, -1.0, 0.0, 0.0, -1.0, 0.0, 0.0, -1.0, 0.0, 0.0, -1.0, 0.0, 0.0, -1.0, 0.0, 0.0, -1.0, 0.0, 0.0, -1.0, 0.0, 0.0, -1.0, 0.0, 0.0, 1.0, -1.141e-06, 0.0, 1.0, -1.141e-06, 0.0, 1.0, -9.127e-07, 0.0, 1.0, -1.141e-06, 0.0, 1.0, -1.141e-06, 0.0, 1.0, -9.127e-07, 0.0, 1.0, 0.0, 0.0, 1.0, -1.141e-06, 0.0, 1.0, -9.127e-07, 0.0, 1.0, -1.141e-06, 0.0, 1.0, 0.0, 0.0, 1.0, -9.127e-07, 0.0, 1.0, -1.141e-06, 0.0, 1.0, -1.141e-06, 0.0, 1.0, -9.127e-07])] * 3)])

# ---- objects
ob_ribbon_top___baked = bpy.data.objects.new('ribbon-top_-_baked', me_ribbon_top___baked)
ob_mesh___baked = bpy.data.objects.new('mesh_-_baked', me_mesh___baked)
ob_ribbon_bottom___baked = bpy.data.objects.new('ribbon-bottom_-_baked', me_ribbon_bottom___baked)
ob_base = bpy.data.objects.new('base', me_base)
ob_pole = bpy.data.objects.new('pole', me_pole)
ob_lamp = bpy.data.objects.new('Lamp', light_lamp)
ob_camera = bpy.data.objects.new('Camera', cam_camera)

# ---- transforms, parenting, visibility, modifiers, constraints
ob_ribbon_top___baked.location = (0.0, 0.0, 0.0)
ob_ribbon_top___baked.rotation_euler = (1.571, -0.0, 0.0)
ob_ribbon_top___baked.scale = (0.001, 0.001, 0.001)
ob_ribbon_top___baked.lineart.crease_threshold = 0.0
ob_mesh___baked.location = (0.0, 0.0, 0.0)
ob_mesh___baked.rotation_euler = (1.571, -0.0, 0.0)
ob_mesh___baked.scale = (0.001, 0.001, 0.001)
ob_mesh___baked.lineart.crease_threshold = 0.0
ob_ribbon_bottom___baked.location = (0.0, 0.0, 0.0)
ob_ribbon_bottom___baked.rotation_euler = (1.571, -0.0, 0.0)
ob_ribbon_bottom___baked.scale = (0.001, 0.001, 0.001)
ob_ribbon_bottom___baked.lineart.crease_threshold = 0.0
ob_base.location = (0.0, 0.0, 0.0)
ob_base.rotation_euler = (1.571, -0.0, 0.0)
ob_base.scale = (0.001, 0.001, 0.001)
ob_base.lineart.crease_threshold = 0.0
ob_pole.location = (0.0, 0.0, 0.0)
ob_pole.rotation_euler = (1.571, -0.0, 0.0)
ob_pole.scale = (0.001, 0.001, 0.001)
ob_pole.lineart.crease_threshold = 0.0
ob_lamp.location = (4.076, -3.034, 2.038)
ob_lamp.rotation_euler = (0.6503, 0.05522, 1.866)
ob_lamp.lock_rotations_4d = False
ob_lamp.empty_display_type = 'ARROWS'
ob_lamp.color = (0.0, 0.0, 0.0, 0.0)
ob_lamp.lineart.crease_threshold = 0.0
ob_camera.location = (7.481, -6.508, 5.344)
ob_camera.rotation_euler = (1.109, 0.0, 0.8149)
ob_camera.lock_rotations_4d = False
ob_camera.empty_display_type = 'ARROWS'
ob_camera.color = (0.0, 0.0, 0.0, 0.0)
ob_camera.display_type = 'WIRE'
ob_camera.lineart.crease_threshold = 0.0

# ---- collection membership
col_collection_1.objects.link(ob_ribbon_top___baked)
col_collection_1.objects.link(ob_mesh___baked)
col_collection_1.objects.link(ob_ribbon_bottom___baked)
col_collection_1.objects.link(ob_base)
col_collection_1.objects.link(ob_pole)
col_collection_1.objects.link(ob_lamp)
col_collection_1.objects.link(ob_camera)

# ---- scene / render settings (as saved in the file)
scene.camera = ob_camera
scene.frame_start = 1; scene.frame_end = 250; scene.frame_set(1)
scene.render.engine = 'BLENDER_EEVEE_NEXT'
scene.render.resolution_percentage = 50
scene.render.dither_intensity = 0.0
scene.cycles.use_denoising = False
scene.cycles.samples = 128
scene.cycles.sampling_pattern = 'TABULATED_SOBOL'
scene.cycles.light_sampling_threshold = 0.0
scene.cycles.use_adaptive_sampling = False
scene.cycles.use_light_tree = False
scene.cycles.blur_glossy = 0.0
scene.cycles.sample_clamp_indirect = 0.0
scene.view_settings.view_transform = 'Standard'
bpy.context.view_layer.update()
